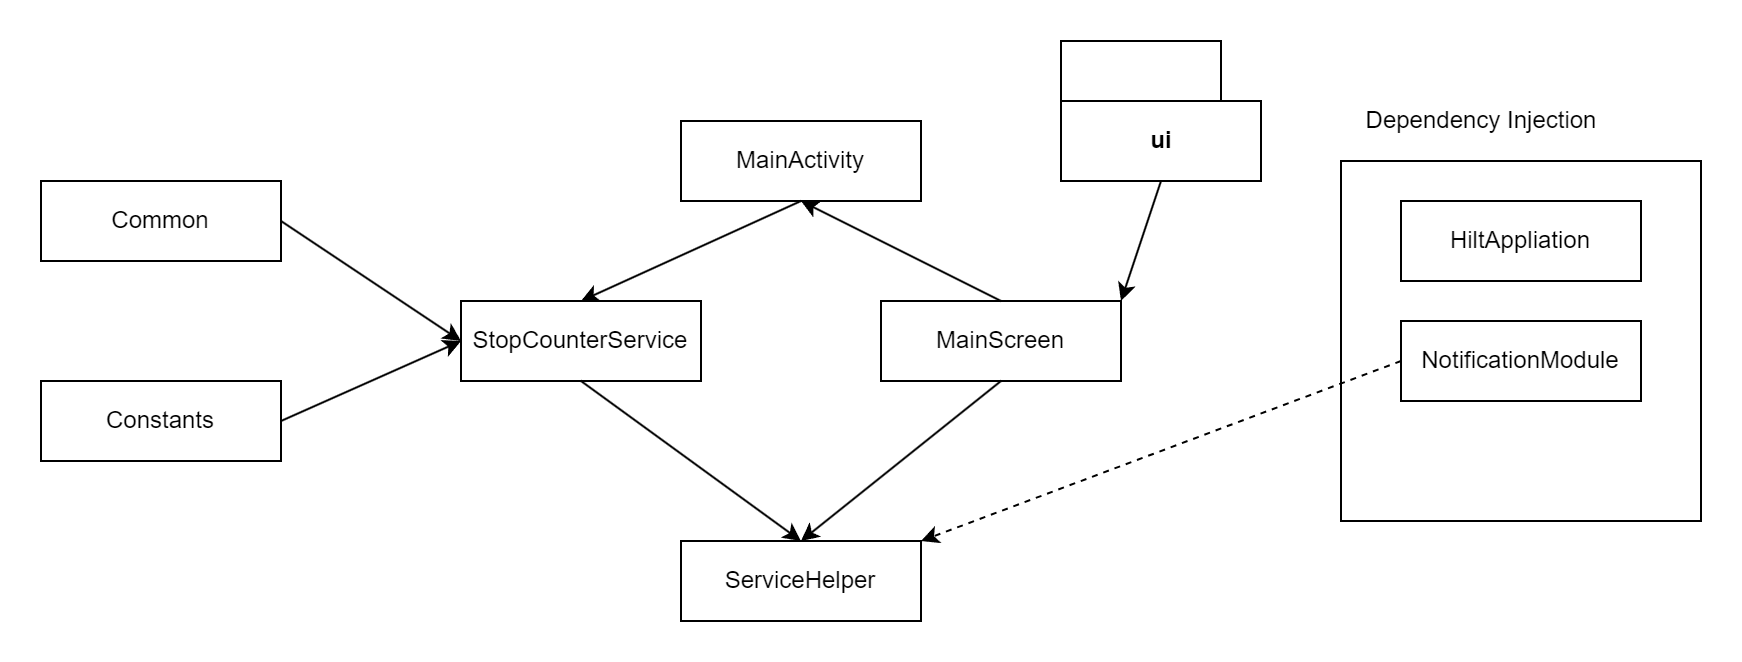

The diagram above was exported from draw.io. Its source (the exported page's mxGraphModel, read from the mxfile embedded in the PNG):
<mxGraphModel dx="1408" dy="535" grid="0" gridSize="10" guides="1" tooltips="1" connect="1" arrows="1" fold="1" page="0" pageScale="1" pageWidth="827" pageHeight="1169" background="none" math="0" shadow="0">
  <root>
    <mxCell id="0" />
    <mxCell id="1" parent="0" />
    <mxCell id="hchKPBiPOTnWSB1iMRer-1" value="MainActivity" style="rounded=0;whiteSpace=wrap;html=1;" vertex="1" parent="1">
      <mxGeometry x="200" y="80" width="120" height="40" as="geometry" />
    </mxCell>
    <mxCell id="hchKPBiPOTnWSB1iMRer-3" value="StopCounterService" style="rounded=0;whiteSpace=wrap;html=1;" vertex="1" parent="1">
      <mxGeometry x="90" y="170" width="120" height="40" as="geometry" />
    </mxCell>
    <mxCell id="hchKPBiPOTnWSB1iMRer-5" value="MainScreen" style="rounded=0;whiteSpace=wrap;html=1;" vertex="1" parent="1">
      <mxGeometry x="300" y="170" width="120" height="40" as="geometry" />
    </mxCell>
    <mxCell id="hchKPBiPOTnWSB1iMRer-6" value="" style="endArrow=classic;html=1;rounded=0;exitX=0.5;exitY=0;exitDx=0;exitDy=0;entryX=0.5;entryY=1;entryDx=0;entryDy=0;" edge="1" parent="1" source="hchKPBiPOTnWSB1iMRer-5" target="hchKPBiPOTnWSB1iMRer-1">
      <mxGeometry width="50" height="50" relative="1" as="geometry">
        <mxPoint x="390" y="260" as="sourcePoint" />
        <mxPoint x="440" y="210" as="targetPoint" />
      </mxGeometry>
    </mxCell>
    <mxCell id="hchKPBiPOTnWSB1iMRer-7" value="" style="endArrow=classic;html=1;rounded=0;exitX=0.5;exitY=1;exitDx=0;exitDy=0;entryX=0.5;entryY=0;entryDx=0;entryDy=0;" edge="1" parent="1" source="hchKPBiPOTnWSB1iMRer-1" target="hchKPBiPOTnWSB1iMRer-3">
      <mxGeometry width="50" height="50" relative="1" as="geometry">
        <mxPoint x="390" y="260" as="sourcePoint" />
        <mxPoint x="440" y="210" as="targetPoint" />
      </mxGeometry>
    </mxCell>
    <mxCell id="hchKPBiPOTnWSB1iMRer-8" value="Constants" style="rounded=0;whiteSpace=wrap;html=1;" vertex="1" parent="1">
      <mxGeometry x="-120" y="210" width="120" height="40" as="geometry" />
    </mxCell>
    <mxCell id="hchKPBiPOTnWSB1iMRer-9" value="Common&lt;br&gt;" style="rounded=0;whiteSpace=wrap;html=1;" vertex="1" parent="1">
      <mxGeometry x="-120" y="110" width="120" height="40" as="geometry" />
    </mxCell>
    <mxCell id="hchKPBiPOTnWSB1iMRer-10" value="" style="endArrow=classic;html=1;rounded=0;exitX=1;exitY=0.5;exitDx=0;exitDy=0;entryX=0;entryY=0.5;entryDx=0;entryDy=0;" edge="1" parent="1" source="hchKPBiPOTnWSB1iMRer-9" target="hchKPBiPOTnWSB1iMRer-3">
      <mxGeometry width="50" height="50" relative="1" as="geometry">
        <mxPoint x="-10" y="320" as="sourcePoint" />
        <mxPoint x="40" y="270" as="targetPoint" />
      </mxGeometry>
    </mxCell>
    <mxCell id="hchKPBiPOTnWSB1iMRer-11" value="" style="endArrow=classic;html=1;rounded=0;exitX=1;exitY=0.5;exitDx=0;exitDy=0;entryX=0;entryY=0.5;entryDx=0;entryDy=0;" edge="1" parent="1" source="hchKPBiPOTnWSB1iMRer-8" target="hchKPBiPOTnWSB1iMRer-3">
      <mxGeometry width="50" height="50" relative="1" as="geometry">
        <mxPoint x="-10" y="320" as="sourcePoint" />
        <mxPoint x="40" y="270" as="targetPoint" />
      </mxGeometry>
    </mxCell>
    <mxCell id="hchKPBiPOTnWSB1iMRer-13" value="ServiceHelper&lt;br&gt;" style="rounded=0;whiteSpace=wrap;html=1;" vertex="1" parent="1">
      <mxGeometry x="200" y="290" width="120" height="40" as="geometry" />
    </mxCell>
    <mxCell id="hchKPBiPOTnWSB1iMRer-14" value="" style="endArrow=classic;html=1;rounded=0;exitX=0.5;exitY=1;exitDx=0;exitDy=0;entryX=0.5;entryY=0;entryDx=0;entryDy=0;" edge="1" parent="1" source="hchKPBiPOTnWSB1iMRer-5" target="hchKPBiPOTnWSB1iMRer-13">
      <mxGeometry width="50" height="50" relative="1" as="geometry">
        <mxPoint x="-10" y="310" as="sourcePoint" />
        <mxPoint x="40" y="260" as="targetPoint" />
      </mxGeometry>
    </mxCell>
    <mxCell id="hchKPBiPOTnWSB1iMRer-15" value="" style="endArrow=classic;html=1;rounded=0;exitX=0.5;exitY=1;exitDx=0;exitDy=0;entryX=0.5;entryY=0;entryDx=0;entryDy=0;" edge="1" parent="1" source="hchKPBiPOTnWSB1iMRer-3" target="hchKPBiPOTnWSB1iMRer-13">
      <mxGeometry width="50" height="50" relative="1" as="geometry">
        <mxPoint x="-10" y="310" as="sourcePoint" />
        <mxPoint x="40" y="260" as="targetPoint" />
      </mxGeometry>
    </mxCell>
    <mxCell id="hchKPBiPOTnWSB1iMRer-19" value="" style="whiteSpace=wrap;html=1;aspect=fixed;" vertex="1" parent="1">
      <mxGeometry x="530" y="100" width="180" height="180" as="geometry" />
    </mxCell>
    <mxCell id="hchKPBiPOTnWSB1iMRer-17" value="HiltAppliation&lt;br&gt;" style="rounded=0;whiteSpace=wrap;html=1;" vertex="1" parent="1">
      <mxGeometry x="560" y="120" width="120" height="40" as="geometry" />
    </mxCell>
    <mxCell id="hchKPBiPOTnWSB1iMRer-18" value="NotificationModule" style="rounded=0;whiteSpace=wrap;html=1;" vertex="1" parent="1">
      <mxGeometry x="560" y="180" width="120" height="40" as="geometry" />
    </mxCell>
    <mxCell id="hchKPBiPOTnWSB1iMRer-20" value="Dependency Injection" style="text;html=1;align=center;verticalAlign=middle;resizable=0;points=[];autosize=1;strokeColor=none;fillColor=none;" vertex="1" parent="1">
      <mxGeometry x="530" y="65" width="140" height="30" as="geometry" />
    </mxCell>
    <mxCell id="hchKPBiPOTnWSB1iMRer-21" value="" style="endArrow=classic;html=1;rounded=0;exitX=0;exitY=0.5;exitDx=0;exitDy=0;entryX=1;entryY=0;entryDx=0;entryDy=0;dashed=1;" edge="1" parent="1" source="hchKPBiPOTnWSB1iMRer-18" target="hchKPBiPOTnWSB1iMRer-13">
      <mxGeometry width="50" height="50" relative="1" as="geometry">
        <mxPoint x="360" y="350" as="sourcePoint" />
        <mxPoint x="410" y="300" as="targetPoint" />
      </mxGeometry>
    </mxCell>
    <mxCell id="hchKPBiPOTnWSB1iMRer-22" value="ui" style="shape=folder;fontStyle=1;tabWidth=80;tabHeight=30;tabPosition=left;html=1;boundedLbl=1;" vertex="1" parent="1">
      <mxGeometry x="390" y="40" width="100" height="70" as="geometry" />
    </mxCell>
    <mxCell id="hchKPBiPOTnWSB1iMRer-23" value="" style="endArrow=classic;html=1;rounded=0;exitX=0.5;exitY=1;exitDx=0;exitDy=0;exitPerimeter=0;entryX=1;entryY=0;entryDx=0;entryDy=0;" edge="1" parent="1" source="hchKPBiPOTnWSB1iMRer-22" target="hchKPBiPOTnWSB1iMRer-5">
      <mxGeometry width="50" height="50" relative="1" as="geometry">
        <mxPoint x="260" y="310" as="sourcePoint" />
        <mxPoint x="310" y="260" as="targetPoint" />
      </mxGeometry>
    </mxCell>
  </root>
</mxGraphModel>